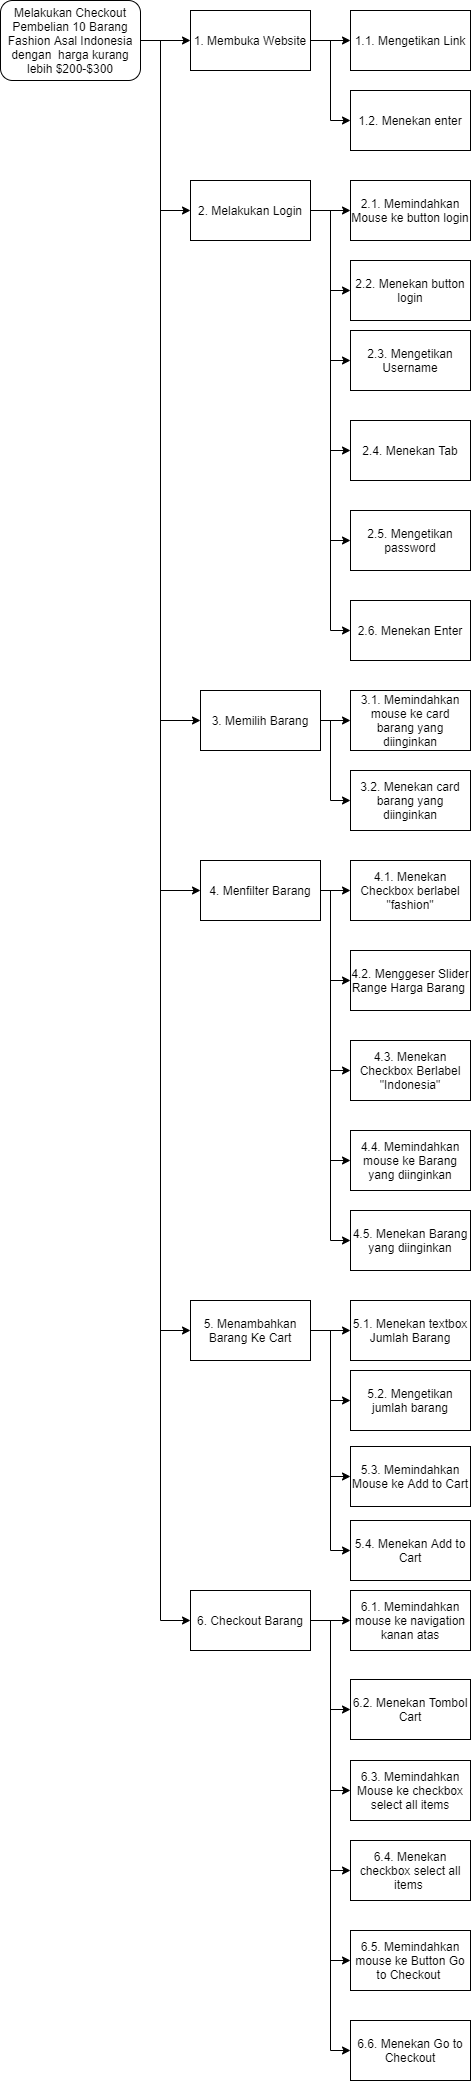

The diagram above was exported from draw.io. Its source (the exported page's mxGraphModel, read from the mxfile embedded in the PNG):
<mxGraphModel dx="868" dy="488" grid="1" gridSize="10" guides="1" tooltips="1" connect="1" arrows="1" fold="1" page="1" pageScale="1" pageWidth="3300" pageHeight="4681" math="0" shadow="0">
  <root>
    <mxCell id="0" />
    <mxCell id="1" parent="0" />
    <mxCell id="5tqag3m6BXEIa2msyeGP-1" style="edgeStyle=orthogonalEdgeStyle;rounded=0;orthogonalLoop=1;jettySize=auto;html=1;" parent="1" source="EmLvr33AU9RB6gf8HZv1-1" target="EmLvr33AU9RB6gf8HZv1-2" edge="1">
      <mxGeometry relative="1" as="geometry" />
    </mxCell>
    <mxCell id="5tqag3m6BXEIa2msyeGP-3" style="edgeStyle=orthogonalEdgeStyle;rounded=0;orthogonalLoop=1;jettySize=auto;html=1;entryX=0;entryY=0.5;entryDx=0;entryDy=0;" parent="1" source="EmLvr33AU9RB6gf8HZv1-1" target="1oGkvvsjOZZqEEFfN5e4-24" edge="1">
      <mxGeometry relative="1" as="geometry">
        <Array as="points">
          <mxPoint x="1260" y="820" />
          <mxPoint x="1260" y="990" />
        </Array>
      </mxGeometry>
    </mxCell>
    <mxCell id="senzZYRuvHc2RMt1FfW7-1" style="edgeStyle=orthogonalEdgeStyle;rounded=0;orthogonalLoop=1;jettySize=auto;html=1;entryX=0;entryY=0.5;entryDx=0;entryDy=0;" parent="1" source="EmLvr33AU9RB6gf8HZv1-1" target="1oGkvvsjOZZqEEFfN5e4-6" edge="1">
      <mxGeometry relative="1" as="geometry">
        <Array as="points">
          <mxPoint x="1260" y="820" />
          <mxPoint x="1260" y="1500" />
        </Array>
      </mxGeometry>
    </mxCell>
    <mxCell id="senzZYRuvHc2RMt1FfW7-2" style="edgeStyle=orthogonalEdgeStyle;rounded=0;orthogonalLoop=1;jettySize=auto;html=1;entryX=0;entryY=0.5;entryDx=0;entryDy=0;" parent="1" source="EmLvr33AU9RB6gf8HZv1-1" target="EmLvr33AU9RB6gf8HZv1-18" edge="1">
      <mxGeometry relative="1" as="geometry">
        <Array as="points">
          <mxPoint x="1260" y="820" />
          <mxPoint x="1260" y="1670" />
        </Array>
      </mxGeometry>
    </mxCell>
    <mxCell id="senzZYRuvHc2RMt1FfW7-4" style="edgeStyle=orthogonalEdgeStyle;rounded=0;orthogonalLoop=1;jettySize=auto;html=1;entryX=0;entryY=0.5;entryDx=0;entryDy=0;" parent="1" source="EmLvr33AU9RB6gf8HZv1-1" target="1oGkvvsjOZZqEEFfN5e4-13" edge="1">
      <mxGeometry relative="1" as="geometry">
        <Array as="points">
          <mxPoint x="1260" y="820" />
          <mxPoint x="1260" y="2110" />
        </Array>
      </mxGeometry>
    </mxCell>
    <mxCell id="senzZYRuvHc2RMt1FfW7-19" style="edgeStyle=orthogonalEdgeStyle;rounded=0;orthogonalLoop=1;jettySize=auto;html=1;entryX=0;entryY=0.5;entryDx=0;entryDy=0;" parent="1" source="EmLvr33AU9RB6gf8HZv1-1" target="8wyAi-V6e8dRf6xCrlLR-2" edge="1">
      <mxGeometry relative="1" as="geometry">
        <Array as="points">
          <mxPoint x="1260" y="820" />
          <mxPoint x="1260" y="2400" />
        </Array>
      </mxGeometry>
    </mxCell>
    <mxCell id="EmLvr33AU9RB6gf8HZv1-1" value="Melakukan Checkout Pembelian 10 Barang Fashion Asal Indonesia dengan&amp;nbsp; harga kurang lebih $200-$300" style="rounded=1;whiteSpace=wrap;html=1;" parent="1" vertex="1">
      <mxGeometry x="1100" y="780" width="140" height="80" as="geometry" />
    </mxCell>
    <mxCell id="5tqag3m6BXEIa2msyeGP-2" style="edgeStyle=orthogonalEdgeStyle;rounded=0;orthogonalLoop=1;jettySize=auto;html=1;" parent="1" source="EmLvr33AU9RB6gf8HZv1-2" target="EmLvr33AU9RB6gf8HZv1-5" edge="1">
      <mxGeometry relative="1" as="geometry" />
    </mxCell>
    <mxCell id="senzZYRuvHc2RMt1FfW7-9" style="edgeStyle=orthogonalEdgeStyle;rounded=0;orthogonalLoop=1;jettySize=auto;html=1;entryX=0;entryY=0.5;entryDx=0;entryDy=0;" parent="1" source="EmLvr33AU9RB6gf8HZv1-2" target="1oGkvvsjOZZqEEFfN5e4-2" edge="1">
      <mxGeometry relative="1" as="geometry" />
    </mxCell>
    <mxCell id="EmLvr33AU9RB6gf8HZv1-2" value="1. Membuka Website" style="rounded=0;whiteSpace=wrap;html=1;" parent="1" vertex="1">
      <mxGeometry x="1290" y="790" width="120" height="60" as="geometry" />
    </mxCell>
    <mxCell id="EmLvr33AU9RB6gf8HZv1-5" value="1.1. Mengetikan Link" style="rounded=0;whiteSpace=wrap;html=1;" parent="1" vertex="1">
      <mxGeometry x="1450" y="790" width="120" height="60" as="geometry" />
    </mxCell>
    <mxCell id="senzZYRuvHc2RMt1FfW7-11" style="edgeStyle=orthogonalEdgeStyle;rounded=0;orthogonalLoop=1;jettySize=auto;html=1;entryX=0;entryY=0.5;entryDx=0;entryDy=0;" parent="1" source="EmLvr33AU9RB6gf8HZv1-18" target="EmLvr33AU9RB6gf8HZv1-20" edge="1">
      <mxGeometry relative="1" as="geometry" />
    </mxCell>
    <mxCell id="senzZYRuvHc2RMt1FfW7-12" style="edgeStyle=orthogonalEdgeStyle;rounded=0;orthogonalLoop=1;jettySize=auto;html=1;entryX=0;entryY=0.5;entryDx=0;entryDy=0;" parent="1" source="EmLvr33AU9RB6gf8HZv1-18" target="EmLvr33AU9RB6gf8HZv1-24" edge="1">
      <mxGeometry relative="1" as="geometry">
        <Array as="points">
          <mxPoint x="1430" y="1670" />
          <mxPoint x="1430" y="1760" />
        </Array>
      </mxGeometry>
    </mxCell>
    <mxCell id="senzZYRuvHc2RMt1FfW7-13" style="edgeStyle=orthogonalEdgeStyle;rounded=0;orthogonalLoop=1;jettySize=auto;html=1;entryX=0;entryY=0.5;entryDx=0;entryDy=0;" parent="1" source="EmLvr33AU9RB6gf8HZv1-18" target="EmLvr33AU9RB6gf8HZv1-26" edge="1">
      <mxGeometry relative="1" as="geometry">
        <Array as="points">
          <mxPoint x="1430" y="1670" />
          <mxPoint x="1430" y="1850" />
        </Array>
      </mxGeometry>
    </mxCell>
    <mxCell id="senzZYRuvHc2RMt1FfW7-14" style="edgeStyle=orthogonalEdgeStyle;rounded=0;orthogonalLoop=1;jettySize=auto;html=1;entryX=0;entryY=0.5;entryDx=0;entryDy=0;" parent="1" source="EmLvr33AU9RB6gf8HZv1-18" target="1oGkvvsjOZZqEEFfN5e4-10" edge="1">
      <mxGeometry relative="1" as="geometry">
        <Array as="points">
          <mxPoint x="1430" y="1670" />
          <mxPoint x="1430" y="1940" />
        </Array>
      </mxGeometry>
    </mxCell>
    <mxCell id="senzZYRuvHc2RMt1FfW7-15" style="edgeStyle=orthogonalEdgeStyle;rounded=0;orthogonalLoop=1;jettySize=auto;html=1;entryX=0;entryY=0.5;entryDx=0;entryDy=0;" parent="1" source="EmLvr33AU9RB6gf8HZv1-18" target="RRQvSyy7BPpLpYT2hwKf-5" edge="1">
      <mxGeometry relative="1" as="geometry">
        <Array as="points">
          <mxPoint x="1430" y="1670" />
          <mxPoint x="1430" y="2020" />
        </Array>
      </mxGeometry>
    </mxCell>
    <mxCell id="EmLvr33AU9RB6gf8HZv1-18" value="4. Menfilter Barang" style="rounded=0;whiteSpace=wrap;html=1;" parent="1" vertex="1">
      <mxGeometry x="1300" y="1640" width="120" height="60" as="geometry" />
    </mxCell>
    <mxCell id="EmLvr33AU9RB6gf8HZv1-20" value="4.1. Menekan Checkbox berlabel &quot;fashion&quot;" style="rounded=0;whiteSpace=wrap;html=1;" parent="1" vertex="1">
      <mxGeometry x="1450" y="1640" width="120" height="60" as="geometry" />
    </mxCell>
    <mxCell id="EmLvr33AU9RB6gf8HZv1-24" value="4.2. Menggeser Slider Range Harga Barang&amp;nbsp;" style="rounded=0;whiteSpace=wrap;html=1;" parent="1" vertex="1">
      <mxGeometry x="1450" y="1730" width="120" height="60" as="geometry" />
    </mxCell>
    <mxCell id="EmLvr33AU9RB6gf8HZv1-26" value="4.3. Menekan Checkbox Berlabel &quot;Indonesia&quot;" style="rounded=0;whiteSpace=wrap;html=1;" parent="1" vertex="1">
      <mxGeometry x="1450" y="1820" width="120" height="60" as="geometry" />
    </mxCell>
    <mxCell id="1oGkvvsjOZZqEEFfN5e4-2" value="1.2. Menekan enter" style="rounded=0;whiteSpace=wrap;html=1;" parent="1" vertex="1">
      <mxGeometry x="1450" y="870" width="120" height="60" as="geometry" />
    </mxCell>
    <mxCell id="senzZYRuvHc2RMt1FfW7-10" style="edgeStyle=orthogonalEdgeStyle;rounded=0;orthogonalLoop=1;jettySize=auto;html=1;entryX=0;entryY=0.5;entryDx=0;entryDy=0;" parent="1" source="1oGkvvsjOZZqEEFfN5e4-6" target="RfhRx4Z4rhuF85IRDpKA-2" edge="1">
      <mxGeometry relative="1" as="geometry">
        <Array as="points">
          <mxPoint x="1410" y="1500" />
          <mxPoint x="1410" y="1500" />
        </Array>
      </mxGeometry>
    </mxCell>
    <mxCell id="14m4_qqLFO4MzVX4vsu1-56" style="edgeStyle=orthogonalEdgeStyle;rounded=0;orthogonalLoop=1;jettySize=auto;html=1;" parent="1" source="1oGkvvsjOZZqEEFfN5e4-6" target="14m4_qqLFO4MzVX4vsu1-55" edge="1">
      <mxGeometry relative="1" as="geometry">
        <Array as="points">
          <mxPoint x="1430" y="1500" />
          <mxPoint x="1430" y="1580" />
        </Array>
      </mxGeometry>
    </mxCell>
    <mxCell id="1oGkvvsjOZZqEEFfN5e4-6" value="3. Memilih Barang" style="rounded=0;whiteSpace=wrap;html=1;" parent="1" vertex="1">
      <mxGeometry x="1300" y="1470" width="120" height="60" as="geometry" />
    </mxCell>
    <mxCell id="1oGkvvsjOZZqEEFfN5e4-10" value="4.4. Memindahkan mouse ke Barang yang diinginkan" style="rounded=0;whiteSpace=wrap;html=1;" parent="1" vertex="1">
      <mxGeometry x="1450" y="1910" width="120" height="60" as="geometry" />
    </mxCell>
    <mxCell id="senzZYRuvHc2RMt1FfW7-16" style="edgeStyle=orthogonalEdgeStyle;rounded=0;orthogonalLoop=1;jettySize=auto;html=1;entryX=0;entryY=0.5;entryDx=0;entryDy=0;" parent="1" source="1oGkvvsjOZZqEEFfN5e4-13" target="1oGkvvsjOZZqEEFfN5e4-15" edge="1">
      <mxGeometry relative="1" as="geometry" />
    </mxCell>
    <mxCell id="senzZYRuvHc2RMt1FfW7-17" style="edgeStyle=orthogonalEdgeStyle;rounded=0;orthogonalLoop=1;jettySize=auto;html=1;entryX=0;entryY=0.5;entryDx=0;entryDy=0;" parent="1" source="1oGkvvsjOZZqEEFfN5e4-13" target="1oGkvvsjOZZqEEFfN5e4-21" edge="1">
      <mxGeometry relative="1" as="geometry" />
    </mxCell>
    <mxCell id="senzZYRuvHc2RMt1FfW7-18" style="edgeStyle=orthogonalEdgeStyle;rounded=0;orthogonalLoop=1;jettySize=auto;html=1;entryX=0;entryY=0.5;entryDx=0;entryDy=0;" parent="1" source="1oGkvvsjOZZqEEFfN5e4-13" target="1oGkvvsjOZZqEEFfN5e4-17" edge="1">
      <mxGeometry relative="1" as="geometry" />
    </mxCell>
    <mxCell id="14m4_qqLFO4MzVX4vsu1-128" style="edgeStyle=orthogonalEdgeStyle;rounded=0;orthogonalLoop=1;jettySize=auto;html=1;" parent="1" source="1oGkvvsjOZZqEEFfN5e4-13" target="14m4_qqLFO4MzVX4vsu1-127" edge="1">
      <mxGeometry relative="1" as="geometry">
        <Array as="points">
          <mxPoint x="1430" y="2110" />
          <mxPoint x="1430" y="2256" />
        </Array>
      </mxGeometry>
    </mxCell>
    <mxCell id="1oGkvvsjOZZqEEFfN5e4-13" value="5. Menambahkan Barang Ke Cart" style="rounded=0;whiteSpace=wrap;html=1;" parent="1" vertex="1">
      <mxGeometry x="1290" y="2080" width="120" height="60" as="geometry" />
    </mxCell>
    <mxCell id="1oGkvvsjOZZqEEFfN5e4-15" value="5.1. Menekan textbox Jumlah Barang" style="rounded=0;whiteSpace=wrap;html=1;" parent="1" vertex="1">
      <mxGeometry x="1450" y="2080" width="120" height="60" as="geometry" />
    </mxCell>
    <mxCell id="1oGkvvsjOZZqEEFfN5e4-17" value="5.4. Menekan Add to Cart" style="rounded=0;whiteSpace=wrap;html=1;" parent="1" vertex="1">
      <mxGeometry x="1449.9958823529419" y="2300" width="120" height="60" as="geometry" />
    </mxCell>
    <mxCell id="1oGkvvsjOZZqEEFfN5e4-21" value="5.2. Mengetikan jumlah barang" style="rounded=0;whiteSpace=wrap;html=1;" parent="1" vertex="1">
      <mxGeometry x="1450" y="2150" width="120" height="60" as="geometry" />
    </mxCell>
    <mxCell id="5tqag3m6BXEIa2msyeGP-4" style="edgeStyle=orthogonalEdgeStyle;rounded=0;orthogonalLoop=1;jettySize=auto;html=1;entryX=0;entryY=0.5;entryDx=0;entryDy=0;" parent="1" source="1oGkvvsjOZZqEEFfN5e4-24" target="1oGkvvsjOZZqEEFfN5e4-26" edge="1">
      <mxGeometry relative="1" as="geometry" />
    </mxCell>
    <mxCell id="senzZYRuvHc2RMt1FfW7-5" style="edgeStyle=orthogonalEdgeStyle;rounded=0;orthogonalLoop=1;jettySize=auto;html=1;entryX=0;entryY=0.5;entryDx=0;entryDy=0;" parent="1" source="1oGkvvsjOZZqEEFfN5e4-24" target="1oGkvvsjOZZqEEFfN5e4-33" edge="1">
      <mxGeometry relative="1" as="geometry" />
    </mxCell>
    <mxCell id="senzZYRuvHc2RMt1FfW7-6" style="edgeStyle=orthogonalEdgeStyle;rounded=0;orthogonalLoop=1;jettySize=auto;html=1;entryX=0;entryY=0.5;entryDx=0;entryDy=0;" parent="1" source="1oGkvvsjOZZqEEFfN5e4-24" target="1oGkvvsjOZZqEEFfN5e4-43" edge="1">
      <mxGeometry relative="1" as="geometry" />
    </mxCell>
    <mxCell id="senzZYRuvHc2RMt1FfW7-7" style="edgeStyle=orthogonalEdgeStyle;rounded=0;orthogonalLoop=1;jettySize=auto;html=1;entryX=0;entryY=0.5;entryDx=0;entryDy=0;" parent="1" source="1oGkvvsjOZZqEEFfN5e4-24" target="1oGkvvsjOZZqEEFfN5e4-35" edge="1">
      <mxGeometry relative="1" as="geometry" />
    </mxCell>
    <mxCell id="senzZYRuvHc2RMt1FfW7-8" style="edgeStyle=orthogonalEdgeStyle;rounded=0;orthogonalLoop=1;jettySize=auto;html=1;entryX=0;entryY=0.5;entryDx=0;entryDy=0;" parent="1" source="1oGkvvsjOZZqEEFfN5e4-24" target="1oGkvvsjOZZqEEFfN5e4-37" edge="1">
      <mxGeometry relative="1" as="geometry" />
    </mxCell>
    <mxCell id="14m4_qqLFO4MzVX4vsu1-60" style="edgeStyle=orthogonalEdgeStyle;rounded=0;orthogonalLoop=1;jettySize=auto;html=1;" parent="1" source="1oGkvvsjOZZqEEFfN5e4-24" target="14m4_qqLFO4MzVX4vsu1-59" edge="1">
      <mxGeometry relative="1" as="geometry">
        <Array as="points">
          <mxPoint x="1430" y="990" />
          <mxPoint x="1430" y="1070" />
        </Array>
      </mxGeometry>
    </mxCell>
    <mxCell id="1oGkvvsjOZZqEEFfN5e4-24" value="2. Melakukan Login" style="rounded=0;whiteSpace=wrap;html=1;" parent="1" vertex="1">
      <mxGeometry x="1290" y="960" width="120" height="60" as="geometry" />
    </mxCell>
    <mxCell id="1oGkvvsjOZZqEEFfN5e4-26" value="2.1. Memindahkan Mouse ke button login" style="rounded=0;whiteSpace=wrap;html=1;" parent="1" vertex="1">
      <mxGeometry x="1450" y="960" width="120" height="60" as="geometry" />
    </mxCell>
    <mxCell id="1oGkvvsjOZZqEEFfN5e4-33" value="2.3. Mengetikan Username" style="rounded=0;whiteSpace=wrap;html=1;" parent="1" vertex="1">
      <mxGeometry x="1449.999999999999" y="1110" width="120" height="60" as="geometry" />
    </mxCell>
    <mxCell id="1oGkvvsjOZZqEEFfN5e4-35" value="2.5. Mengetikan password" style="rounded=0;whiteSpace=wrap;html=1;" parent="1" vertex="1">
      <mxGeometry x="1449.999999999999" y="1290" width="120" height="60" as="geometry" />
    </mxCell>
    <mxCell id="1oGkvvsjOZZqEEFfN5e4-37" value="2.6. Menekan Enter" style="rounded=0;whiteSpace=wrap;html=1;" parent="1" vertex="1">
      <mxGeometry x="1450" y="1380" width="120" height="60" as="geometry" />
    </mxCell>
    <mxCell id="1oGkvvsjOZZqEEFfN5e4-42" style="edgeStyle=orthogonalEdgeStyle;rounded=0;orthogonalLoop=1;jettySize=auto;html=1;exitX=0.5;exitY=1;exitDx=0;exitDy=0;" parent="1" edge="1">
      <mxGeometry relative="1" as="geometry">
        <mxPoint x="1510" y="1080" as="sourcePoint" />
        <mxPoint x="1510" y="1080" as="targetPoint" />
      </mxGeometry>
    </mxCell>
    <mxCell id="1oGkvvsjOZZqEEFfN5e4-43" value="2.4. Menekan Tab" style="rounded=0;whiteSpace=wrap;html=1;" parent="1" vertex="1">
      <mxGeometry x="1450" y="1200" width="120" height="60" as="geometry" />
    </mxCell>
    <mxCell id="RfhRx4Z4rhuF85IRDpKA-2" value="3.1. Memindahkan mouse ke card barang yang diinginkan" style="rounded=0;whiteSpace=wrap;html=1;" parent="1" vertex="1">
      <mxGeometry x="1449.999999999999" y="1470" width="120" height="60" as="geometry" />
    </mxCell>
    <mxCell id="senzZYRuvHc2RMt1FfW7-20" style="edgeStyle=orthogonalEdgeStyle;rounded=0;orthogonalLoop=1;jettySize=auto;html=1;entryX=0;entryY=0.5;entryDx=0;entryDy=0;" parent="1" source="8wyAi-V6e8dRf6xCrlLR-2" target="CTaYHdvYdJpPWd5AJ2WD-2" edge="1">
      <mxGeometry relative="1" as="geometry" />
    </mxCell>
    <mxCell id="senzZYRuvHc2RMt1FfW7-21" style="edgeStyle=orthogonalEdgeStyle;rounded=0;orthogonalLoop=1;jettySize=auto;html=1;entryX=0;entryY=0.5;entryDx=0;entryDy=0;" parent="1" source="8wyAi-V6e8dRf6xCrlLR-2" target="CTaYHdvYdJpPWd5AJ2WD-1" edge="1">
      <mxGeometry relative="1" as="geometry">
        <Array as="points">
          <mxPoint x="1430" y="2400" />
          <mxPoint x="1430" y="2489" />
        </Array>
      </mxGeometry>
    </mxCell>
    <mxCell id="senzZYRuvHc2RMt1FfW7-22" style="edgeStyle=orthogonalEdgeStyle;rounded=0;orthogonalLoop=1;jettySize=auto;html=1;entryX=0;entryY=0.5;entryDx=0;entryDy=0;" parent="1" source="8wyAi-V6e8dRf6xCrlLR-2" target="8wyAi-V6e8dRf6xCrlLR-4" edge="1">
      <mxGeometry relative="1" as="geometry">
        <Array as="points">
          <mxPoint x="1430" y="2400" />
          <mxPoint x="1430" y="2740" />
        </Array>
      </mxGeometry>
    </mxCell>
    <mxCell id="senzZYRuvHc2RMt1FfW7-23" style="edgeStyle=orthogonalEdgeStyle;rounded=0;orthogonalLoop=1;jettySize=auto;html=1;entryX=0;entryY=0.5;entryDx=0;entryDy=0;" parent="1" source="8wyAi-V6e8dRf6xCrlLR-2" target="8wyAi-V6e8dRf6xCrlLR-6" edge="1">
      <mxGeometry relative="1" as="geometry" />
    </mxCell>
    <mxCell id="14m4_qqLFO4MzVX4vsu1-63" style="edgeStyle=orthogonalEdgeStyle;rounded=0;orthogonalLoop=1;jettySize=auto;html=1;" parent="1" source="8wyAi-V6e8dRf6xCrlLR-2" target="14m4_qqLFO4MzVX4vsu1-62" edge="1">
      <mxGeometry relative="1" as="geometry">
        <Array as="points">
          <mxPoint x="1430" y="2400" />
          <mxPoint x="1430" y="2650" />
        </Array>
      </mxGeometry>
    </mxCell>
    <mxCell id="14m4_qqLFO4MzVX4vsu1-64" style="edgeStyle=orthogonalEdgeStyle;rounded=0;orthogonalLoop=1;jettySize=auto;html=1;" parent="1" source="8wyAi-V6e8dRf6xCrlLR-2" target="14m4_qqLFO4MzVX4vsu1-61" edge="1">
      <mxGeometry relative="1" as="geometry">
        <Array as="points">
          <mxPoint x="1430" y="2400" />
          <mxPoint x="1430" y="2570" />
        </Array>
      </mxGeometry>
    </mxCell>
    <mxCell id="8wyAi-V6e8dRf6xCrlLR-2" value="6. Checkout Barang" style="rounded=0;whiteSpace=wrap;html=1;" parent="1" vertex="1">
      <mxGeometry x="1290" y="2370" width="120" height="60" as="geometry" />
    </mxCell>
    <mxCell id="8wyAi-V6e8dRf6xCrlLR-4" value="6.5. Memindahkan mouse ke Button Go to Checkout&amp;nbsp;" style="rounded=0;whiteSpace=wrap;html=1;" parent="1" vertex="1">
      <mxGeometry x="1450" y="2710" width="120" height="60" as="geometry" />
    </mxCell>
    <mxCell id="8wyAi-V6e8dRf6xCrlLR-6" value="6.6. Menekan Go to Checkout" style="rounded=0;whiteSpace=wrap;html=1;" parent="1" vertex="1">
      <mxGeometry x="1450" y="2800" width="120" height="60" as="geometry" />
    </mxCell>
    <mxCell id="RRQvSyy7BPpLpYT2hwKf-5" value="4.5. Menekan Barang yang diinginkan" style="rounded=0;whiteSpace=wrap;html=1;" parent="1" vertex="1">
      <mxGeometry x="1450" y="1990" width="120" height="60" as="geometry" />
    </mxCell>
    <mxCell id="CTaYHdvYdJpPWd5AJ2WD-1" value="6.2. Menekan Tombol Cart" style="rounded=0;whiteSpace=wrap;html=1;" parent="1" vertex="1">
      <mxGeometry x="1450" y="2459" width="120" height="60" as="geometry" />
    </mxCell>
    <mxCell id="CTaYHdvYdJpPWd5AJ2WD-2" value="6.1. Memindahkan mouse ke navigation kanan atas" style="rounded=0;whiteSpace=wrap;html=1;" parent="1" vertex="1">
      <mxGeometry x="1450" y="2370" width="120" height="60" as="geometry" />
    </mxCell>
    <mxCell id="14m4_qqLFO4MzVX4vsu1-55" value="3.2. Menekan card barang yang diinginkan" style="rounded=0;whiteSpace=wrap;html=1;" parent="1" vertex="1">
      <mxGeometry x="1449.999999999999" y="1550" width="120" height="60" as="geometry" />
    </mxCell>
    <mxCell id="14m4_qqLFO4MzVX4vsu1-59" value="2.2. Menekan button login" style="rounded=0;whiteSpace=wrap;html=1;" parent="1" vertex="1">
      <mxGeometry x="1450" y="1040" width="120" height="60" as="geometry" />
    </mxCell>
    <mxCell id="14m4_qqLFO4MzVX4vsu1-61" value="6.3. Memindahkan Mouse ke checkbox select all items" style="rounded=0;whiteSpace=wrap;html=1;" parent="1" vertex="1">
      <mxGeometry x="1450" y="2540" width="120" height="60" as="geometry" />
    </mxCell>
    <mxCell id="14m4_qqLFO4MzVX4vsu1-62" value="6.4. Menekan checkbox select all items&amp;nbsp;" style="rounded=0;whiteSpace=wrap;html=1;" parent="1" vertex="1">
      <mxGeometry x="1450" y="2620" width="120" height="60" as="geometry" />
    </mxCell>
    <mxCell id="14m4_qqLFO4MzVX4vsu1-127" value="5.3. Memindahkan Mouse ke Add to Cart" style="rounded=0;whiteSpace=wrap;html=1;" parent="1" vertex="1">
      <mxGeometry x="1449.9958823529419" y="2226" width="120" height="60" as="geometry" />
    </mxCell>
  </root>
</mxGraphModel>